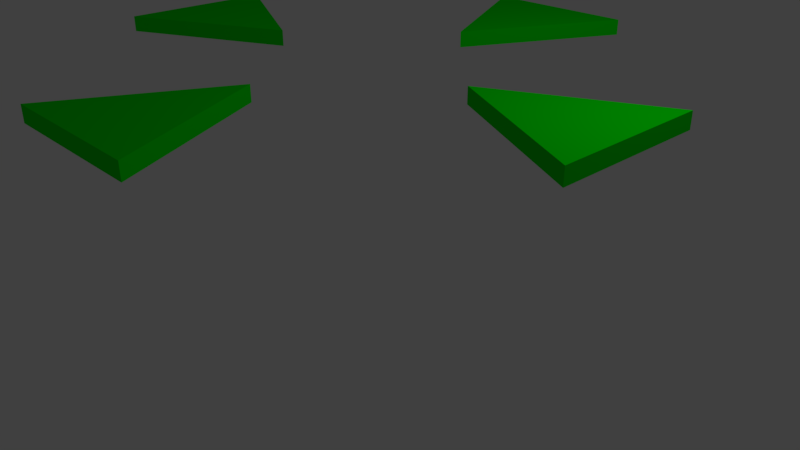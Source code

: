 # Source: MovePoint2.blend  (saved by Blender 2.79.0; exported with 4.5.12 LTS)
import bpy
from mathutils import Matrix  # noqa: F401  (used for matrix-valued properties, if any)

bpy.ops.wm.read_factory_settings(use_empty=True)
scene = bpy.context.scene
scene.name = 'Scene'

# ---- collections
col_collection_1 = bpy.data.collections.new('Collection 1'); scene.collection.children.link(col_collection_1)
col_collection_2 = bpy.data.collections.new('Collection 2'); scene.collection.children.link(col_collection_2)

# ---- materials (node trees are filled in below, after node groups)
mat_move = bpy.data.materials.new('Move')
mat_move.alpha_threshold = 0.0
mat_move.use_transparent_shadow = False
mat_move.diffuse_color = (0.0, 0.8, 0.0, 1.0)
mat_move.roughness = 0.5
mat_move.line_color = (0.0, 0.0, 0.0, 1.0)

# ---- material node trees

# ---- world
world_world = bpy.data.worlds.new('World'); scene.world = world_world
world_world.color = (0.05088, 0.05088, 0.05088)
world_world.use_sun_shadow = False
world_world.sun_shadow_jitter_overblur = 0.0
world_world.cycles.sampling_method = 'MANUAL'

# ---- cameras
cam_camera = bpy.data.cameras.new('Camera')
cam_camera.clip_end = 100.0
cam_camera.lens = 35.0
cam_camera.sensor_width = 32.0
cam_camera.sensor_height = 18.0
cam_camera.ortho_scale = 7.314
cam_camera.dof.focus_distance = 0.0
cam_camera.dof.aperture_fstop = 128.0

# ---- lights
light_lamp = bpy.data.lights.new('Lamp', 'POINT')
light_lamp.transmission_factor = 0.0
light_lamp.cutoff_distance = 30.0
light_lamp.energy = 100.0
light_lamp.shadow_buffer_clip_start = 1.001
light_lamp.shadow_soft_size = 0.1
light_lamp.shadow_maximum_resolution = 0.006
light_lamp.use_absolute_resolution = True

# ---- meshes
me_cube_047 = bpy.data.meshes.new('Cube.047')
me_cube_047.from_pydata([(0.5, 0.5, -1.0), (-0.5, 0.5, -1.0), (0.5, 0.5, 1.0), (-0.5, 0.5, 1.0), (0.5, -0.5, -1.0), (0.5, -0.5, 1.0), (-0.5, -0.5, -1.0), (-0.5, -0.5, 1.0)], [], [(0, 1, 3, 2), (4, 5, 7, 6), (2, 3, 7, 5), (0, 2, 5, 4), (1, 0, 4, 6), (3, 1, 6, 7)])
me_cube_047.materials.append(mat_move)
me_cube_047.use_remesh_preserve_volume = False
me_cube_047.use_remesh_preserve_attributes = False
me_cube_047.use_mirror_vertex_groups = False
me_cube_047.update()
me_cube_046 = bpy.data.meshes.new('Cube.046')
me_cube_046.from_pydata([(0.5, 0.5, -1.0), (-0.5, 0.5, -1.0), (0.5, 0.5, 1.0), (-0.5, 0.5, 1.0), (0.5, -0.5, -1.0), (0.5, -0.5, 1.0), (-0.5, -0.5, -1.0), (-0.5, -0.5, 1.0)], [], [(0, 1, 3, 2), (4, 5, 7, 6), (2, 3, 7, 5), (0, 2, 5, 4), (1, 0, 4, 6), (3, 1, 6, 7)])
me_cube_046.materials.append(mat_move)
me_cube_046.use_remesh_preserve_volume = False
me_cube_046.use_remesh_preserve_attributes = False
me_cube_046.use_mirror_vertex_groups = False
me_cube_046.update()
me_cube_045 = bpy.data.meshes.new('Cube.045')
me_cube_045.from_pydata([(0.5, 0.5, -1.0), (-0.5, 0.5, -1.0), (0.5, 0.5, 1.0), (-0.5, 0.5, 1.0), (0.5, -0.5, -1.0), (0.5, -0.5, 1.0), (-0.5, -0.5, -1.0), (-0.5, -0.5, 1.0)], [], [(0, 1, 3, 2), (4, 5, 7, 6), (2, 3, 7, 5), (0, 2, 5, 4), (1, 0, 4, 6), (3, 1, 6, 7)])
me_cube_045.materials.append(mat_move)
me_cube_045.use_remesh_preserve_volume = False
me_cube_045.use_remesh_preserve_attributes = False
me_cube_045.use_mirror_vertex_groups = False
me_cube_045.update()
me_cube_044 = bpy.data.meshes.new('Cube.044')
me_cube_044.from_pydata([(0.5, 0.5, -1.0), (-0.5, 0.5, -1.0), (0.5, 0.5, 1.0), (-0.5, 0.5, 1.0), (0.5, -0.5, -1.0), (0.5, -0.5, 1.0), (-0.5, -0.5, -1.0), (-0.5, -0.5, 1.0)], [], [(0, 1, 3, 2), (4, 5, 7, 6), (2, 3, 7, 5), (0, 2, 5, 4), (1, 0, 4, 6), (3, 1, 6, 7)])
me_cube_044.materials.append(mat_move)
me_cube_044.use_remesh_preserve_volume = False
me_cube_044.use_remesh_preserve_attributes = False
me_cube_044.use_mirror_vertex_groups = False
me_cube_044.update()
me_cube_043 = bpy.data.meshes.new('Cube.043')
me_cube_043.from_pydata([(0.5, 0.5, -1.0), (-0.5, 0.5, -1.0), (0.5, 0.5, 1.0), (-0.5, 0.5, 1.0), (0.5, -0.5, -1.0), (0.5, -0.5, 1.0), (-0.5, -0.5, -1.0), (-0.5, -0.5, 1.0)], [], [(0, 1, 3, 2), (4, 5, 7, 6), (2, 3, 7, 5), (0, 2, 5, 4), (1, 0, 4, 6), (3, 1, 6, 7)])
me_cube_043.materials.append(mat_move)
me_cube_043.use_remesh_preserve_volume = False
me_cube_043.use_remesh_preserve_attributes = False
me_cube_043.use_mirror_vertex_groups = False
me_cube_043.update()
me_cube_042 = bpy.data.meshes.new('Cube.042')
me_cube_042.from_pydata([(0.5, 0.5, -1.0), (-0.5, 0.5, -1.0), (0.5, 0.5, 1.0), (-0.5, 0.5, 1.0), (0.5, -0.5, -1.0), (0.5, -0.5, 1.0), (-0.5, -0.5, -1.0), (-0.5, -0.5, 1.0)], [], [(0, 1, 3, 2), (4, 5, 7, 6), (2, 3, 7, 5), (0, 2, 5, 4), (1, 0, 4, 6), (3, 1, 6, 7)])
me_cube_042.materials.append(mat_move)
me_cube_042.use_remesh_preserve_volume = False
me_cube_042.use_remesh_preserve_attributes = False
me_cube_042.use_mirror_vertex_groups = False
me_cube_042.update()
me_cube_041 = bpy.data.meshes.new('Cube.041')
me_cube_041.from_pydata([(0.5, 0.5, -1.0), (-0.5, 0.5, -1.0), (0.5, 0.5, 1.0), (-0.5, 0.5, 1.0), (0.5, -0.5, -1.0), (0.5, -0.5, 1.0), (-0.5, -0.5, -1.0), (-0.5, -0.5, 1.0)], [], [(0, 1, 3, 2), (4, 5, 7, 6), (2, 3, 7, 5), (0, 2, 5, 4), (1, 0, 4, 6), (3, 1, 6, 7)])
me_cube_041.materials.append(mat_move)
me_cube_041.use_remesh_preserve_volume = False
me_cube_041.use_remesh_preserve_attributes = False
me_cube_041.use_mirror_vertex_groups = False
me_cube_041.update()
me_cube_040 = bpy.data.meshes.new('Cube.040')
me_cube_040.from_pydata([(0.5, 0.5, -1.0), (-0.5, 0.5, -1.0), (0.5, 0.5, 1.0), (-0.5, 0.5, 1.0), (0.5, -0.5, -1.0), (0.5, -0.5, 1.0), (-0.5, -0.5, -1.0), (-0.5, -0.5, 1.0)], [], [(0, 1, 3, 2), (4, 5, 7, 6), (2, 3, 7, 5), (0, 2, 5, 4), (1, 0, 4, 6), (3, 1, 6, 7)])
me_cube_040.materials.append(mat_move)
me_cube_040.use_remesh_preserve_volume = False
me_cube_040.use_remesh_preserve_attributes = False
me_cube_040.use_mirror_vertex_groups = False
me_cube_040.update()
me_cube_031 = bpy.data.meshes.new('Cube.031')
me_cube_031.from_pydata([(0.5, 0.5, -1.0), (-0.5, 0.5, -1.0), (0.5, 0.5, 1.0), (-0.5, 0.5, 1.0), (0.5, -0.5, -1.0), (0.5, -0.5, 1.0), (-0.5, -0.5, -1.0), (-0.5, -0.5, 1.0)], [], [(0, 1, 3, 2), (4, 5, 7, 6), (2, 3, 7, 5), (0, 2, 5, 4), (1, 0, 4, 6), (3, 1, 6, 7)])
me_cube_031.materials.append(mat_move)
me_cube_031.use_remesh_preserve_volume = False
me_cube_031.use_remesh_preserve_attributes = False
me_cube_031.use_mirror_vertex_groups = False
me_cube_031.update()
me_cube_030 = bpy.data.meshes.new('Cube.030')
me_cube_030.from_pydata([(0.5, 0.5, -1.0), (-0.5, 0.5, -1.0), (0.5, 0.5, 1.0), (-0.5, 0.5, 1.0), (0.5, -0.5, -1.0), (0.5, -0.5, 1.0), (-0.5, -0.5, -1.0), (-0.5, -0.5, 1.0)], [], [(0, 1, 3, 2), (4, 5, 7, 6), (2, 3, 7, 5), (0, 2, 5, 4), (1, 0, 4, 6), (3, 1, 6, 7)])
me_cube_030.materials.append(mat_move)
me_cube_030.use_remesh_preserve_volume = False
me_cube_030.use_remesh_preserve_attributes = False
me_cube_030.use_mirror_vertex_groups = False
me_cube_030.update()
me_cube_029 = bpy.data.meshes.new('Cube.029')
me_cube_029.from_pydata([(0.5, 0.5, -1.0), (-0.5, 0.5, -1.0), (0.5, 0.5, 1.0), (-0.5, 0.5, 1.0), (0.5, -0.5, -1.0), (0.5, -0.5, 1.0), (-0.5, -0.5, -1.0), (-0.5, -0.5, 1.0)], [], [(0, 1, 3, 2), (4, 5, 7, 6), (2, 3, 7, 5), (0, 2, 5, 4), (1, 0, 4, 6), (3, 1, 6, 7)])
me_cube_029.materials.append(mat_move)
me_cube_029.use_remesh_preserve_volume = False
me_cube_029.use_remesh_preserve_attributes = False
me_cube_029.use_mirror_vertex_groups = False
me_cube_029.update()
me_cube_028 = bpy.data.meshes.new('Cube.028')
me_cube_028.from_pydata([(0.5, 0.5, -1.0), (-0.5, 0.5, -1.0), (0.5, 0.5, 1.0), (-0.5, 0.5, 1.0), (0.5, -0.5, -1.0), (0.5, -0.5, 1.0), (-0.5, -0.5, -1.0), (-0.5, -0.5, 1.0)], [], [(0, 1, 3, 2), (4, 5, 7, 6), (2, 3, 7, 5), (0, 2, 5, 4), (1, 0, 4, 6), (3, 1, 6, 7)])
me_cube_028.materials.append(mat_move)
me_cube_028.use_remesh_preserve_volume = False
me_cube_028.use_remesh_preserve_attributes = False
me_cube_028.use_mirror_vertex_groups = False
me_cube_028.update()
me_cube_019 = bpy.data.meshes.new('Cube.019')
me_cube_019.from_pydata([(0.5, 0.5, -1.0), (-0.5, 0.5, -1.0), (0.5, 0.5, 1.0), (-0.5, 0.5, 1.0), (0.5, -0.5, -1.0), (0.5, -0.5, 1.0), (-0.5, -0.5, -1.0), (-0.5, -0.5, 1.0)], [], [(0, 1, 3, 2), (4, 5, 7, 6), (2, 3, 7, 5), (0, 2, 5, 4), (1, 0, 4, 6), (3, 1, 6, 7)])
me_cube_019.materials.append(mat_move)
me_cube_019.use_remesh_preserve_volume = False
me_cube_019.use_remesh_preserve_attributes = False
me_cube_019.use_mirror_vertex_groups = False
me_cube_019.update()
me_cube_012 = bpy.data.meshes.new('Cube.012')
me_cube_012.from_pydata([(0.5, 0.5, -1.0), (-0.5, 0.5, -1.0), (0.5, 0.5, 1.0), (-0.5, 0.5, 1.0), (0.5, -0.5, -1.0), (0.5, -0.5, 1.0), (-0.5, -0.5, -1.0), (-0.5, -0.5, 1.0)], [], [(0, 1, 3, 2), (4, 5, 7, 6), (2, 3, 7, 5), (0, 2, 5, 4), (1, 0, 4, 6), (3, 1, 6, 7)])
me_cube_012.materials.append(mat_move)
me_cube_012.use_remesh_preserve_volume = False
me_cube_012.use_remesh_preserve_attributes = False
me_cube_012.use_mirror_vertex_groups = False
me_cube_012.update()
me_cube_011 = bpy.data.meshes.new('Cube.011')
me_cube_011.from_pydata([(0.5, 0.5, -1.0), (-0.5, 0.5, -1.0), (0.5, 0.5, 1.0), (-0.5, 0.5, 1.0), (0.5, -0.5, -1.0), (0.5, -0.5, 1.0), (-0.5, -0.5, -1.0), (-0.5, -0.5, 1.0)], [], [(0, 1, 3, 2), (4, 5, 7, 6), (2, 3, 7, 5), (0, 2, 5, 4), (1, 0, 4, 6), (3, 1, 6, 7)])
me_cube_011.materials.append(mat_move)
me_cube_011.use_remesh_preserve_volume = False
me_cube_011.use_remesh_preserve_attributes = False
me_cube_011.use_mirror_vertex_groups = False
me_cube_011.update()
me_cube_005 = bpy.data.meshes.new('Cube.005')
me_cube_005.from_pydata([(0.5, 0.5, -1.0), (-0.5, 0.5, -1.0), (0.5, 0.5, 1.0), (-0.5, 0.5, 1.0), (0.5, -0.5, -1.0), (0.5, -0.5, 1.0), (-0.5, -0.5, -1.0), (-0.5, -0.5, 1.0)], [], [(0, 1, 3, 2), (4, 5, 7, 6), (2, 3, 7, 5), (0, 2, 5, 4), (1, 0, 4, 6), (3, 1, 6, 7)])
me_cube_005.materials.append(mat_move)
me_cube_005.use_remesh_preserve_volume = False
me_cube_005.use_remesh_preserve_attributes = False
me_cube_005.use_mirror_vertex_groups = False
me_cube_005.update()
me_cube_003 = bpy.data.meshes.new('Cube.003')
me_cube_003.from_pydata([(1.0, -0.6, -1.0), (-1.0, -0.6, -1.0), (1.0, -0.6, 1.0), (-1.0, -0.6, 1.0), (1.788e-07, 1.4, -1.0), (2.384e-07, 1.4, 1.0), (1.589e-08, 1.2, -1.0)], [], [(0, 2, 3, 1), (0, 1, 4), (5, 4, 1, 3), (2, 0, 4, 5), (2, 5, 3)])
me_cube_003.materials.append(mat_move)
me_cube_003.use_remesh_preserve_volume = False
me_cube_003.use_remesh_preserve_attributes = False
me_cube_003.use_mirror_vertex_groups = False
me_cube_003.update()
me_cube_002 = bpy.data.meshes.new('Cube.002')
me_cube_002.from_pydata([(1.0, -0.6, -1.0), (-1.0, -0.6, -1.0), (1.0, -0.6, 1.0), (-1.0, -0.6, 1.0), (1.788e-07, 1.4, -1.0), (2.384e-07, 1.4, 1.0)], [], [(0, 1, 4), (2, 5, 3), (5, 4, 1, 3), (2, 0, 4, 5), (0, 2, 3, 1)])
me_cube_002.materials.append(mat_move)
me_cube_002.use_remesh_preserve_volume = False
me_cube_002.use_remesh_preserve_attributes = False
me_cube_002.use_mirror_vertex_groups = False
me_cube_002.update()
me_cube_001 = bpy.data.meshes.new('Cube.001')
me_cube_001.from_pydata([(1.0, -0.6, -1.0), (-1.0, -0.6, -1.0), (1.0, -0.6, 1.0), (-1.0, -0.6, 1.0), (1.788e-07, 1.4, -1.0), (2.384e-07, 1.4, 1.0)], [], [(0, 1, 4), (2, 5, 3), (5, 4, 1, 3), (2, 0, 4, 5), (0, 2, 3, 1)])
me_cube_001.materials.append(mat_move)
me_cube_001.use_remesh_preserve_volume = False
me_cube_001.use_remesh_preserve_attributes = False
me_cube_001.use_mirror_vertex_groups = False
me_cube_001.update()
me_cube = bpy.data.meshes.new('Cube')
me_cube.from_pydata([(1.0, -0.6, -1.0), (-1.0, -0.6, -1.0), (1.0, -0.6, 1.0), (-1.0, -0.6, 1.0), (1.788e-07, 1.4, -1.0), (2.384e-07, 1.4, 1.0)], [], [(0, 1, 4), (2, 5, 3), (5, 4, 1, 3), (2, 0, 4, 5), (0, 2, 3, 1)])
me_cube.materials.append(mat_move)
me_cube.use_remesh_preserve_volume = False
me_cube.use_remesh_preserve_attributes = False
me_cube.use_mirror_vertex_groups = False
me_cube.update()

# ---- objects
ob_base_t_003 = bpy.data.objects.new('Base_T.003', me_cube_047)
ob_base_t_002 = bpy.data.objects.new('Base_T.002', me_cube_046)
ob_base_t_001 = bpy.data.objects.new('Base_T.001', me_cube_045)
ob_base_t = bpy.data.objects.new('Base_T', me_cube_044)
ob_base_b_003 = bpy.data.objects.new('Base_B.003', me_cube_043)
ob_base_b_002 = bpy.data.objects.new('Base_B.002', me_cube_042)
ob_base_b_001 = bpy.data.objects.new('Base_B.001', me_cube_041)
ob_base_b = bpy.data.objects.new('Base_B', me_cube_040)
ob_base_l = bpy.data.objects.new('Base_L', me_cube_031)
ob_base_l_001 = bpy.data.objects.new('Base_L.001', me_cube_030)
ob_base_l_002 = bpy.data.objects.new('Base_L.002', me_cube_029)
ob_base_l_003 = bpy.data.objects.new('Base_L.003', me_cube_028)
ob_base_r_003 = bpy.data.objects.new('Base_R.003', me_cube_019)
ob_base_r_002 = bpy.data.objects.new('Base_R.002', me_cube_012)
ob_base_r_001 = bpy.data.objects.new('Base_R.001', me_cube_011)
ob_base_r = bpy.data.objects.new('Base_R', me_cube_005)
ob_lamp = bpy.data.objects.new('Lamp', light_lamp)
ob_camera = bpy.data.objects.new('Camera', cam_camera)
ob_arrow_r = bpy.data.objects.new('Arrow_R', me_cube_003)
ob_arrow_l = bpy.data.objects.new('Arrow_L', me_cube_002)
ob_arrow_t = bpy.data.objects.new('Arrow_T', me_cube_001)
ob_arrow_b = bpy.data.objects.new('Arrow_B', me_cube)

# ---- transforms, parenting, visibility, modifiers, constraints
ob_base_t_003.location = (-3.0, 0.0, 2.5)
ob_base_t_003.rotation_euler = (0.0, 0.0, 11.0)
ob_base_t_003.scale = (0.9, 0.9, 0.09)
ob_base_t_003.lock_rotations_4d = False
ob_base_t_003.empty_display_type = 'ARROWS'
ob_base_t_003.lineart.crease_threshold = 0.0
ob_base_t_002.location = (-3.0, 0.0, 2.5)
ob_base_t_002.rotation_euler = (0.0, 0.0, 11.0)
ob_base_t_002.scale = (0.9, 0.9, 0.09)
ob_base_t_002.lock_rotations_4d = False
ob_base_t_002.empty_display_type = 'ARROWS'
ob_base_t_002.lineart.crease_threshold = 0.0
ob_base_t_001.location = (-3.0, 0.0, 2.5)
ob_base_t_001.rotation_euler = (0.0, 0.0, 11.0)
ob_base_t_001.scale = (0.9, 0.9, 0.09)
ob_base_t_001.lock_rotations_4d = False
ob_base_t_001.empty_display_type = 'ARROWS'
ob_base_t_001.lineart.crease_threshold = 0.0
ob_base_t.location = (-3.0, 0.0, 2.5)
ob_base_t.rotation_euler = (0.0, 0.0, 11.0)
ob_base_t.scale = (0.9, 0.9, 0.09)
ob_base_t.lock_rotations_4d = False
ob_base_t.empty_display_type = 'ARROWS'
ob_base_t.lineart.crease_threshold = 0.0
ob_base_b_003.location = (-3.0, 0.0, 2.5)
ob_base_b_003.rotation_euler = (0.0, 0.0, 11.0)
ob_base_b_003.scale = (0.9, 0.9, 0.09)
ob_base_b_003.lock_rotations_4d = False
ob_base_b_003.empty_display_type = 'ARROWS'
ob_base_b_003.lineart.crease_threshold = 0.0
ob_base_b_002.location = (-3.0, 0.0, 2.5)
ob_base_b_002.rotation_euler = (0.0, 0.0, 11.0)
ob_base_b_002.scale = (0.9, 0.9, 0.09)
ob_base_b_002.lock_rotations_4d = False
ob_base_b_002.empty_display_type = 'ARROWS'
ob_base_b_002.lineart.crease_threshold = 0.0
ob_base_b_001.location = (-3.0, 0.0, 2.5)
ob_base_b_001.rotation_euler = (0.0, 0.0, 11.0)
ob_base_b_001.scale = (0.9, 0.9, 0.09)
ob_base_b_001.lock_rotations_4d = False
ob_base_b_001.empty_display_type = 'ARROWS'
ob_base_b_001.lineart.crease_threshold = 0.0
ob_base_b.location = (-3.0, 0.0, 2.5)
ob_base_b.rotation_euler = (0.0, 0.0, 11.0)
ob_base_b.scale = (0.9, 0.9, 0.09)
ob_base_b.lock_rotations_4d = False
ob_base_b.empty_display_type = 'ARROWS'
ob_base_b.lineart.crease_threshold = 0.0
ob_base_l.location = (-3.0, 0.0, 2.5)
ob_base_l.rotation_euler = (0.0, 0.0, 11.0)
ob_base_l.scale = (0.9, 0.9, 0.09)
ob_base_l.lock_rotations_4d = False
ob_base_l.empty_display_type = 'ARROWS'
ob_base_l.lineart.crease_threshold = 0.0
ob_base_l_001.location = (-3.0, 0.0, 2.5)
ob_base_l_001.rotation_euler = (0.0, 0.0, 11.0)
ob_base_l_001.scale = (0.9, 0.9, 0.09)
ob_base_l_001.lock_rotations_4d = False
ob_base_l_001.empty_display_type = 'ARROWS'
ob_base_l_001.lineart.crease_threshold = 0.0
ob_base_l_002.location = (-3.0, 0.0, 2.5)
ob_base_l_002.rotation_euler = (0.0, 0.0, 11.0)
ob_base_l_002.scale = (0.9, 0.9, 0.09)
ob_base_l_002.lock_rotations_4d = False
ob_base_l_002.empty_display_type = 'ARROWS'
ob_base_l_002.lineart.crease_threshold = 0.0
ob_base_l_003.location = (-3.0, 0.0, 2.5)
ob_base_l_003.rotation_euler = (0.0, 0.0, 11.0)
ob_base_l_003.scale = (0.9, 0.9, 0.09)
ob_base_l_003.lock_rotations_4d = False
ob_base_l_003.empty_display_type = 'ARROWS'
ob_base_l_003.lineart.crease_threshold = 0.0
ob_base_r_003.location = (3.0, 0.0, 2.5)
ob_base_r_003.rotation_euler = (0.0, 0.0, 7.854)
ob_base_r_003.scale = (0.9, 0.9, 0.09)
ob_base_r_003.lock_rotations_4d = False
ob_base_r_003.empty_display_type = 'ARROWS'
ob_base_r_003.lineart.crease_threshold = 0.0
ob_base_r_002.location = (3.0, 0.0, 2.5)
ob_base_r_002.rotation_euler = (0.0, 0.0, 7.854)
ob_base_r_002.scale = (0.9, 0.9, 0.09)
ob_base_r_002.lock_rotations_4d = False
ob_base_r_002.empty_display_type = 'ARROWS'
ob_base_r_002.lineart.crease_threshold = 0.0
ob_base_r_001.location = (3.0, 0.0, 2.5)
ob_base_r_001.rotation_euler = (0.0, 0.0, 7.854)
ob_base_r_001.scale = (0.9, 0.9, 0.09)
ob_base_r_001.lock_rotations_4d = False
ob_base_r_001.empty_display_type = 'ARROWS'
ob_base_r_001.lineart.crease_threshold = 0.0
ob_base_r.location = (3.0, 0.0, 2.5)
ob_base_r.rotation_euler = (0.0, 0.0, 7.854)
ob_base_r.scale = (0.9, 0.9, 0.09)
ob_base_r.lock_rotations_4d = False
ob_base_r.empty_display_type = 'ARROWS'
ob_base_r.lineart.crease_threshold = 0.0
ob_lamp.location = (4.076, 1.005, 5.904)
ob_lamp.rotation_euler = (0.6503, 0.05522, 1.866)
ob_lamp.lock_rotations_4d = False
ob_lamp.empty_display_type = 'ARROWS'
ob_lamp.color = (0.0, 0.0, 0.0, 0.0)
ob_lamp.hide_viewport = True
ob_lamp.lineart.crease_threshold = 0.0
ob_camera.location = (7.481, -6.508, 5.344)
ob_camera.rotation_euler = (1.109, 0.0, 0.8149)
ob_camera.lock_rotations_4d = False
ob_camera.empty_display_type = 'ARROWS'
ob_camera.color = (0.0, 0.0, 0.0, 0.0)
ob_camera.hide_viewport = True
ob_camera.display_type = 'WIRE'
ob_camera.lineart.crease_threshold = 0.0
ob_arrow_r.location = (3.0, 0.0, 2.5)
ob_arrow_r.rotation_euler = (0.0, 0.0, 7.854)
ob_arrow_r.scale = (1.0, 1.0, 0.1)
ob_arrow_r.lock_rotations_4d = False
ob_arrow_r.empty_display_type = 'ARROWS'
ob_arrow_r.lineart.crease_threshold = 0.0
ob_arrow_l.location = (-3.0, 0.0, 2.5)
ob_arrow_l.rotation_euler = (0.0, 0.0, 4.712)
ob_arrow_l.scale = (1.0, 1.0, 0.1)
ob_arrow_l.lock_rotations_4d = False
ob_arrow_l.empty_display_type = 'ARROWS'
ob_arrow_l.lineart.crease_threshold = 0.0
ob_arrow_t.location = (0.0, 3.0, 2.5)
ob_arrow_t.rotation_euler = (0.0, 0.0, 3.142)
ob_arrow_t.scale = (1.0, 1.0, 0.1)
ob_arrow_t.lock_rotations_4d = False
ob_arrow_t.empty_display_type = 'ARROWS'
ob_arrow_t.lineart.crease_threshold = 0.0
ob_arrow_b.location = (0.0, -3.0, 2.5)
ob_arrow_b.scale = (1.0, 1.0, 0.1)
ob_arrow_b.lock_rotations_4d = False
ob_arrow_b.empty_display_type = 'ARROWS'
ob_arrow_b.lineart.crease_threshold = 0.0

# ---- collection membership
col_collection_1.objects.link(ob_base_t_003)
col_collection_1.objects.link(ob_base_t_002)
col_collection_1.objects.link(ob_base_t_001)
col_collection_1.objects.link(ob_base_t)
col_collection_1.objects.link(ob_base_b_003)
col_collection_1.objects.link(ob_base_b_002)
col_collection_1.objects.link(ob_base_b_001)
col_collection_1.objects.link(ob_base_b)
col_collection_1.objects.link(ob_base_l)
col_collection_1.objects.link(ob_base_l_001)
col_collection_1.objects.link(ob_base_l_002)
col_collection_1.objects.link(ob_base_l_003)
col_collection_1.objects.link(ob_base_r_003)
col_collection_1.objects.link(ob_base_r_002)
col_collection_1.objects.link(ob_base_r_001)
col_collection_1.objects.link(ob_base_r)
col_collection_1.objects.link(ob_lamp)
col_collection_1.objects.link(ob_camera)
col_collection_2.objects.link(ob_arrow_r)
col_collection_2.objects.link(ob_arrow_l)
col_collection_2.objects.link(ob_arrow_t)
col_collection_2.objects.link(ob_arrow_b)

# ---- scene / render settings (as saved in the file)
scene.camera = ob_camera
scene.frame_start = 1; scene.frame_end = 100; scene.frame_set(0)
scene.render.engine = 'BLENDER_EEVEE_NEXT'
scene.render.resolution_percentage = 50
scene.render.dither_intensity = 0.0
scene.cycles.use_denoising = False
scene.cycles.samples = 128
scene.cycles.sampling_pattern = 'TABULATED_SOBOL'
scene.cycles.use_adaptive_sampling = False
scene.cycles.use_light_tree = False
scene.cycles.blur_glossy = 0.0
scene.cycles.sample_clamp_indirect = 0.0
scene.view_settings.view_transform = 'Standard'
bpy.context.view_layer.update()
